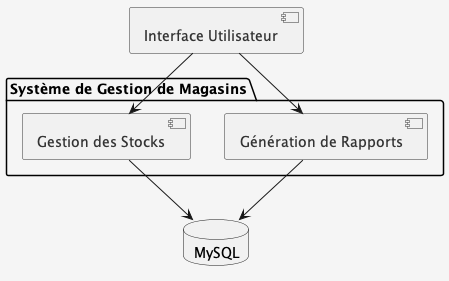

The diagram above was rendered by PlantUML. Its source (embedded in the PNG):
@startuml Niveau1
skinparam {
  BackgroundColor #F5F5F5
  ComponentBorderColor #333
  ComponentFontColor #333
}

[Interface Utilisateur] as ui

package "Système de Gestion de Magasins" as system {
  [Gestion des Stocks] as stocks
  [Génération de Rapports] as rapports
}

database "MySQL" as db

stocks -r-> db
rapports --> db
ui --> stocks
ui --> rapports

@enduml